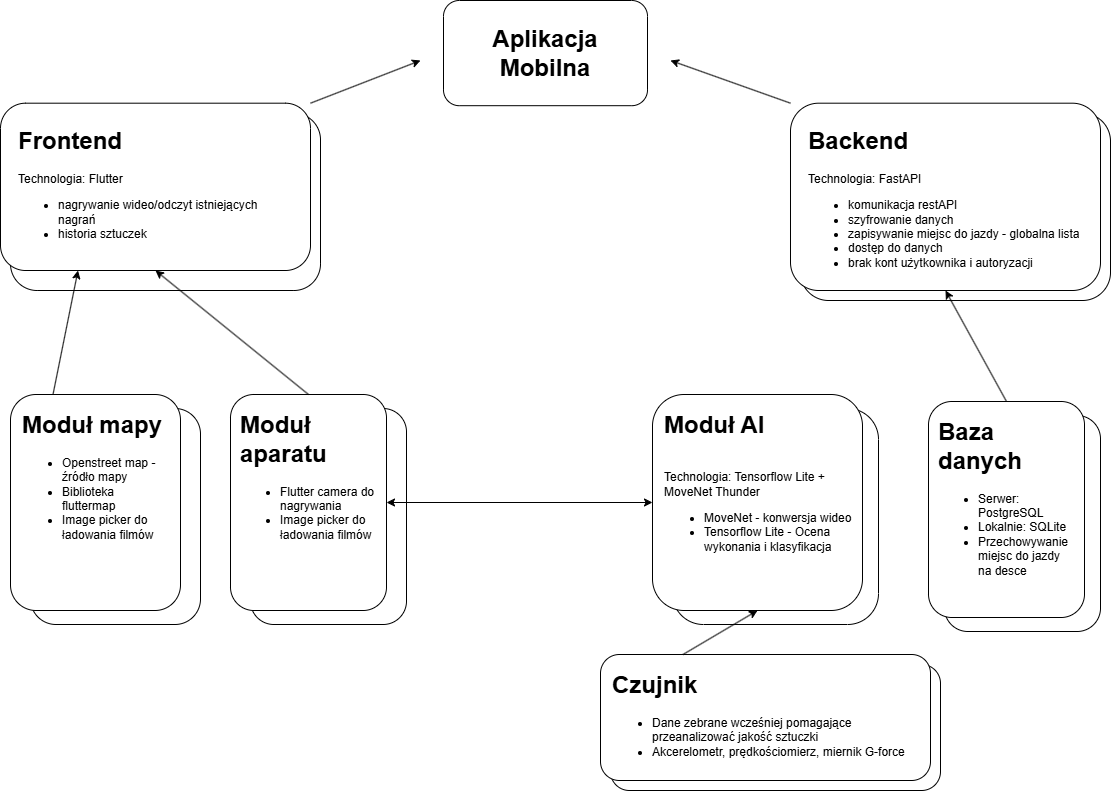

The diagram above was exported from draw.io. Its source (the exported page's mxGraphModel, read from the mxfile embedded in the PNG):
<mxGraphModel dx="1213" dy="643" grid="1" gridSize="10" guides="1" tooltips="1" connect="1" arrows="1" fold="1" page="1" pageScale="1" pageWidth="1169" pageHeight="827" math="0" shadow="0">
  <root>
    <mxCell id="0" />
    <mxCell id="1" parent="0" />
    <mxCell id="6bDCAyQQDBUlSsP8tmUm-42" parent="1" style="rounded=1;whiteSpace=wrap;html=1;glass=0;" value="" vertex="1">
      <mxGeometry height="126" width="330" x="650" y="684" as="geometry" />
    </mxCell>
    <mxCell id="6bDCAyQQDBUlSsP8tmUm-28" parent="1" style="rounded=1;whiteSpace=wrap;html=1;" value="" vertex="1">
      <mxGeometry height="187.31" width="310" x="840" y="132.69" as="geometry" />
    </mxCell>
    <mxCell id="6bDCAyQQDBUlSsP8tmUm-27" parent="1" style="rounded=1;whiteSpace=wrap;html=1;" value="" vertex="1">
      <mxGeometry height="177.31" width="310" x="50" y="132.69" as="geometry" />
    </mxCell>
    <mxCell id="6bDCAyQQDBUlSsP8tmUm-1" parent="1" style="rounded=1;whiteSpace=wrap;html=1;" value="" vertex="1">
      <mxGeometry height="105.19" width="204" x="483" y="20" as="geometry" />
    </mxCell>
    <mxCell id="6bDCAyQQDBUlSsP8tmUm-3" parent="1" style="text;html=1;whiteSpace=wrap;overflow=hidden;rounded=0;align=center;" value="&lt;h1 style=&quot;margin-top: 0px;&quot;&gt;Aplikacja Mobilna&lt;/h1&gt;&lt;div&gt;&lt;br&gt;&lt;/div&gt;" vertex="1">
      <mxGeometry height="70" width="180" x="495" y="37.6" as="geometry" />
    </mxCell>
    <mxCell id="6bDCAyQQDBUlSsP8tmUm-4" parent="1" style="rounded=1;whiteSpace=wrap;html=1;" value="" vertex="1">
      <mxGeometry height="167.31" width="310" x="40" y="122.69" as="geometry" />
    </mxCell>
    <mxCell id="6bDCAyQQDBUlSsP8tmUm-6" parent="1" style="text;html=1;whiteSpace=wrap;overflow=hidden;rounded=0;" value="&lt;h1 style=&quot;margin-top: 0px;&quot;&gt;Frontend&lt;/h1&gt;&lt;div&gt;Technologia: Flutter&lt;/div&gt;&lt;div&gt;&lt;ul&gt;&lt;li&gt;nagrywanie wideo/odczyt istniejących nagrań&lt;/li&gt;&lt;li&gt;historia sztuczek&lt;/li&gt;&lt;/ul&gt;&lt;/div&gt;" vertex="1">
      <mxGeometry height="190" width="280" x="56" y="140.19" as="geometry" />
    </mxCell>
    <mxCell id="6bDCAyQQDBUlSsP8tmUm-8" parent="1" style="rounded=1;whiteSpace=wrap;html=1;" value="" vertex="1">
      <mxGeometry height="187.31" width="310" x="830" y="122.69" as="geometry" />
    </mxCell>
    <mxCell id="6bDCAyQQDBUlSsP8tmUm-9" parent="1" style="text;html=1;whiteSpace=wrap;overflow=hidden;rounded=0;" value="&lt;h1 style=&quot;margin-top: 0px;&quot;&gt;Backend&lt;/h1&gt;&lt;div&gt;Technologia: FastAPI&lt;/div&gt;&lt;div&gt;&lt;ul&gt;&lt;li&gt;komunikacja restAPI&lt;/li&gt;&lt;li&gt;szyfrowanie danych&lt;/li&gt;&lt;li&gt;&lt;span style=&quot;background-color: transparent; color: light-dark(rgb(0, 0, 0), rgb(255, 255, 255));&quot;&gt;zapisywanie miejsc do jazdy - globalna lista&lt;/span&gt;&lt;/li&gt;&lt;li&gt;dostęp do danych&lt;/li&gt;&lt;li&gt;brak kont użytkownika i autoryzacji&lt;/li&gt;&lt;/ul&gt;&lt;/div&gt;" vertex="1">
      <mxGeometry height="190" width="280" x="846" y="140.19" as="geometry" />
    </mxCell>
    <mxCell id="6bDCAyQQDBUlSsP8tmUm-10" edge="1" parent="1" source="6bDCAyQQDBUlSsP8tmUm-4" style="endArrow=classic;html=1;rounded=0;exitX=1;exitY=0;exitDx=0;exitDy=0;" value="">
      <mxGeometry height="50" relative="1" width="50" as="geometry">
        <mxPoint x="540" y="470" as="sourcePoint" />
        <mxPoint x="460" y="80" as="targetPoint" />
      </mxGeometry>
    </mxCell>
    <mxCell id="6bDCAyQQDBUlSsP8tmUm-11" edge="1" parent="1" source="6bDCAyQQDBUlSsP8tmUm-8" style="endArrow=classic;html=1;rounded=0;exitX=0;exitY=0;exitDx=0;exitDy=0;" value="">
      <mxGeometry height="50" relative="1" width="50" as="geometry">
        <mxPoint x="360" y="133" as="sourcePoint" />
        <mxPoint x="710" y="80" as="targetPoint" />
      </mxGeometry>
    </mxCell>
    <mxCell id="6bDCAyQQDBUlSsP8tmUm-12" parent="1" style="rounded=1;whiteSpace=wrap;html=1;" value="" vertex="1">
      <mxGeometry height="216" width="170" x="70" y="428" as="geometry" />
    </mxCell>
    <mxCell id="6bDCAyQQDBUlSsP8tmUm-13" parent="1" style="rounded=1;whiteSpace=wrap;html=1;" value="" vertex="1">
      <mxGeometry height="216" width="156" x="290" y="428" as="geometry" />
    </mxCell>
    <mxCell id="6bDCAyQQDBUlSsP8tmUm-15" parent="1" style="rounded=1;whiteSpace=wrap;html=1;" value="" vertex="1">
      <mxGeometry height="216" width="156" x="984" y="435" as="geometry" />
    </mxCell>
    <mxCell id="6bDCAyQQDBUlSsP8tmUm-16" parent="1" style="rounded=1;whiteSpace=wrap;html=1;" value="" vertex="1">
      <mxGeometry height="216" width="206" x="712" y="428" as="geometry" />
    </mxCell>
    <mxCell id="6bDCAyQQDBUlSsP8tmUm-21" parent="1" style="rounded=1;whiteSpace=wrap;html=1;" value="" vertex="1">
      <mxGeometry height="216" width="210" x="692" y="414" as="geometry" />
    </mxCell>
    <mxCell id="6bDCAyQQDBUlSsP8tmUm-22" parent="1" style="rounded=1;whiteSpace=wrap;html=1;" value="" vertex="1">
      <mxGeometry height="216" width="156" x="968" y="421" as="geometry" />
    </mxCell>
    <mxCell id="6bDCAyQQDBUlSsP8tmUm-25" parent="1" style="rounded=1;whiteSpace=wrap;html=1;" value="" vertex="1">
      <mxGeometry height="216" width="170" x="50" y="414" as="geometry" />
    </mxCell>
    <mxCell id="6bDCAyQQDBUlSsP8tmUm-26" parent="1" style="rounded=1;whiteSpace=wrap;html=1;" value="" vertex="1">
      <mxGeometry height="216" width="156" x="270" y="414" as="geometry" />
    </mxCell>
    <mxCell id="6bDCAyQQDBUlSsP8tmUm-29" parent="1" style="text;html=1;whiteSpace=wrap;overflow=hidden;rounded=0;" value="&lt;h1 style=&quot;margin-top: 0px;&quot;&gt;Moduł mapy&lt;/h1&gt;&lt;div&gt;&lt;ul&gt;&lt;li&gt;Openstreet map - źródło mapy&lt;/li&gt;&lt;li&gt;Biblioteka fluttermap&lt;/li&gt;&lt;li&gt;Image picker do ładowania filmów&lt;/li&gt;&lt;/ul&gt;&lt;/div&gt;" vertex="1">
      <mxGeometry height="190" width="150" x="60" y="424" as="geometry" />
    </mxCell>
    <mxCell id="6bDCAyQQDBUlSsP8tmUm-30" parent="1" style="text;html=1;whiteSpace=wrap;overflow=hidden;rounded=0;" value="&lt;h1 style=&quot;margin-top: 0px;&quot;&gt;Moduł aparatu&lt;/h1&gt;&lt;h1 style=&quot;margin-top: 0px;&quot;&gt;&lt;div style=&quot;font-size: 12px; font-weight: 400;&quot;&gt;&lt;ul&gt;&lt;li&gt;Flutter camera do nagrywania&lt;/li&gt;&lt;li&gt;Image picker do ładowania filmów&lt;/li&gt;&lt;/ul&gt;&lt;/div&gt;&lt;/h1&gt;" vertex="1">
      <mxGeometry height="190" width="140" x="278" y="424" as="geometry" />
    </mxCell>
    <mxCell id="6bDCAyQQDBUlSsP8tmUm-31" parent="1" style="text;html=1;whiteSpace=wrap;overflow=hidden;rounded=0;" value="&lt;h1 style=&quot;margin-top: 0px;&quot;&gt;Moduł AI&lt;/h1&gt;&lt;div&gt;&lt;br&gt;&lt;/div&gt;&lt;div&gt;Technologia: Tensorflow Lite + MoveNet Thunder&lt;/div&gt;&lt;div&gt;&lt;ul&gt;&lt;li&gt;MoveNet - konwersja wideo&lt;/li&gt;&lt;li&gt;Tensorflow Lite - Ocena wykonania i klasyfikacja&lt;/li&gt;&lt;/ul&gt;&lt;/div&gt;" vertex="1">
      <mxGeometry height="190" width="192" x="702" y="424" as="geometry" />
    </mxCell>
    <mxCell id="6bDCAyQQDBUlSsP8tmUm-34" parent="1" style="text;html=1;whiteSpace=wrap;overflow=hidden;rounded=0;" value="&lt;h1 style=&quot;margin-top: 0px;&quot;&gt;Baza danych&lt;/h1&gt;&lt;div&gt;&lt;ul&gt;&lt;li&gt;Serwer: PostgreSQL&lt;/li&gt;&lt;li&gt;Lokalnie: SQLite&lt;/li&gt;&lt;li&gt;Przechowywanie miejsc do jazdy na desce&lt;/li&gt;&lt;/ul&gt;&lt;/div&gt;" vertex="1">
      <mxGeometry height="190" width="140" x="976" y="431" as="geometry" />
    </mxCell>
    <mxCell id="6bDCAyQQDBUlSsP8tmUm-35" edge="1" parent="1" source="6bDCAyQQDBUlSsP8tmUm-25" style="endArrow=classic;html=1;rounded=0;exitX=0.25;exitY=0;exitDx=0;exitDy=0;entryX=0.25;entryY=1;entryDx=0;entryDy=0;" target="6bDCAyQQDBUlSsP8tmUm-4" value="">
      <mxGeometry height="50" relative="1" width="50" as="geometry">
        <mxPoint x="540" y="480" as="sourcePoint" />
        <mxPoint x="590" y="430" as="targetPoint" />
      </mxGeometry>
    </mxCell>
    <mxCell id="6bDCAyQQDBUlSsP8tmUm-36" edge="1" parent="1" source="6bDCAyQQDBUlSsP8tmUm-26" style="endArrow=classic;html=1;rounded=0;exitX=0.5;exitY=0;exitDx=0;exitDy=0;entryX=0.5;entryY=1;entryDx=0;entryDy=0;" target="6bDCAyQQDBUlSsP8tmUm-4" value="">
      <mxGeometry height="50" relative="1" width="50" as="geometry">
        <mxPoint x="140" y="470" as="sourcePoint" />
        <mxPoint x="138" y="368" as="targetPoint" />
      </mxGeometry>
    </mxCell>
    <mxCell id="6bDCAyQQDBUlSsP8tmUm-38" edge="1" parent="1" source="6bDCAyQQDBUlSsP8tmUm-22" style="endArrow=classic;html=1;rounded=0;exitX=0.5;exitY=0;exitDx=0;exitDy=0;entryX=0.5;entryY=1;entryDx=0;entryDy=0;" target="6bDCAyQQDBUlSsP8tmUm-8" value="">
      <mxGeometry height="50" relative="1" width="50" as="geometry">
        <mxPoint x="692" y="460" as="sourcePoint" />
        <mxPoint x="918" y="358" as="targetPoint" />
      </mxGeometry>
    </mxCell>
    <mxCell id="6bDCAyQQDBUlSsP8tmUm-40" edge="1" parent="1" source="6bDCAyQQDBUlSsP8tmUm-26" style="endArrow=classic;startArrow=classic;html=1;rounded=0;exitX=1;exitY=0.5;exitDx=0;exitDy=0;entryX=0;entryY=0.5;entryDx=0;entryDy=0;" target="6bDCAyQQDBUlSsP8tmUm-21" value="">
      <mxGeometry height="50" relative="1" width="50" as="geometry">
        <mxPoint x="540" y="444" as="sourcePoint" />
        <mxPoint x="590" y="394" as="targetPoint" />
      </mxGeometry>
    </mxCell>
    <mxCell id="6bDCAyQQDBUlSsP8tmUm-41" parent="1" style="rounded=1;whiteSpace=wrap;html=1;glass=0;" value="" vertex="1">
      <mxGeometry height="126" width="330" x="640" y="674" as="geometry" />
    </mxCell>
    <mxCell id="6bDCAyQQDBUlSsP8tmUm-43" parent="1" style="text;html=1;whiteSpace=wrap;overflow=hidden;rounded=0;glass=0;dashed=1;dashPattern=8 8;" value="&lt;h1 style=&quot;margin-top: 0px;&quot;&gt;Czujnik&lt;/h1&gt;&lt;div&gt;&lt;ul&gt;&lt;li&gt;Dane zebrane wcześniej pomagające przeanalizować jakość sztuczki&lt;/li&gt;&lt;li&gt;Akcerelometr, prędkościomierz, miernik G-force&lt;/li&gt;&lt;/ul&gt;&lt;/div&gt;" vertex="1">
      <mxGeometry height="120" width="300" x="650" y="684" as="geometry" />
    </mxCell>
    <mxCell id="6bDCAyQQDBUlSsP8tmUm-48" edge="1" parent="1" source="6bDCAyQQDBUlSsP8tmUm-41" style="endArrow=classic;html=1;rounded=0;exitX=0.25;exitY=0;exitDx=0;exitDy=0;entryX=0.5;entryY=1;entryDx=0;entryDy=0;" target="6bDCAyQQDBUlSsP8tmUm-21" value="">
      <mxGeometry height="50" relative="1" width="50" as="geometry">
        <mxPoint x="660" y="484" as="sourcePoint" />
        <mxPoint x="802" y="644.0000000000002" as="targetPoint" />
      </mxGeometry>
    </mxCell>
  </root>
</mxGraphModel>